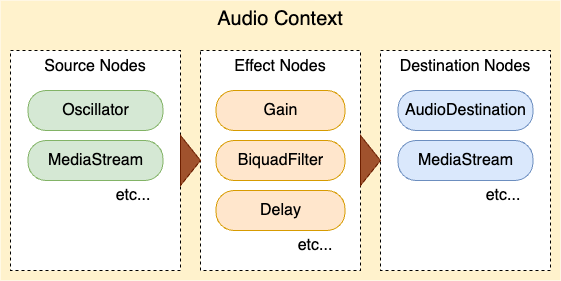

The diagram above was exported from draw.io. Its source (the exported page's mxGraphModel, read from the mxfile embedded in the PNG):
<mxGraphModel dx="681" dy="549" grid="1" gridSize="10" guides="1" tooltips="1" connect="1" arrows="1" fold="1" page="1" pageScale="1" pageWidth="827" pageHeight="1169" math="0" shadow="0">
  <root>
    <mxCell id="0" />
    <mxCell id="1" parent="0" />
    <mxCell id="3" value="Audio Context" style="rounded=0;whiteSpace=wrap;html=1;verticalAlign=top;fontSize=20;fillColor=#fff2cc;strokeColor=none;" vertex="1" parent="1">
      <mxGeometry x="80" y="270" width="560" height="280" as="geometry" />
    </mxCell>
    <mxCell id="4" value="Source Nodes" style="rounded=0;whiteSpace=wrap;html=1;fontSize=16;dashed=1;verticalAlign=top;" vertex="1" parent="1">
      <mxGeometry x="90" y="320" width="170" height="220" as="geometry" />
    </mxCell>
    <mxCell id="5" value="Effect Nodes" style="rounded=0;whiteSpace=wrap;html=1;fontSize=16;dashed=1;verticalAlign=top;" vertex="1" parent="1">
      <mxGeometry x="280" y="320" width="160" height="220" as="geometry" />
    </mxCell>
    <mxCell id="6" value="Destination Nodes" style="rounded=0;whiteSpace=wrap;html=1;fontSize=16;dashed=1;verticalAlign=top;" vertex="1" parent="1">
      <mxGeometry x="460" y="320" width="170" height="220" as="geometry" />
    </mxCell>
    <mxCell id="2" value="MediaStream" style="rounded=1;whiteSpace=wrap;html=1;arcSize=45;fontSize=16;fillColor=#d5e8d4;strokeColor=#82b366;" parent="1" vertex="1">
      <mxGeometry x="107.5" y="410" width="135" height="40" as="geometry" />
    </mxCell>
    <mxCell id="7" value="Oscillator" style="rounded=1;whiteSpace=wrap;html=1;arcSize=45;fontSize=16;fillColor=#d5e8d4;strokeColor=#82b366;" vertex="1" parent="1">
      <mxGeometry x="107.5" y="360" width="135" height="40" as="geometry" />
    </mxCell>
    <mxCell id="8" value="Gain" style="rounded=1;whiteSpace=wrap;html=1;arcSize=45;fontSize=16;fillColor=#ffe6cc;strokeColor=#d79b00;" vertex="1" parent="1">
      <mxGeometry x="295.5" y="360" width="129" height="40" as="geometry" />
    </mxCell>
    <mxCell id="9" value="BiquadFilter" style="rounded=1;whiteSpace=wrap;html=1;arcSize=45;fontSize=16;fillColor=#ffe6cc;strokeColor=#d79b00;" vertex="1" parent="1">
      <mxGeometry x="295.5" y="410" width="129" height="40" as="geometry" />
    </mxCell>
    <mxCell id="10" value="Delay" style="rounded=1;whiteSpace=wrap;html=1;arcSize=45;fontSize=16;fillColor=#ffe6cc;strokeColor=#d79b00;" vertex="1" parent="1">
      <mxGeometry x="295.5" y="460" width="129" height="40" as="geometry" />
    </mxCell>
    <mxCell id="11" value="AudioDestination" style="rounded=1;whiteSpace=wrap;html=1;arcSize=45;fontSize=16;fillColor=#dae8fc;strokeColor=#6c8ebf;" vertex="1" parent="1">
      <mxGeometry x="477.5" y="360" width="135" height="40" as="geometry" />
    </mxCell>
    <mxCell id="13" value="MediaStream" style="rounded=1;whiteSpace=wrap;html=1;arcSize=45;fontSize=16;fontStyle=0;fillColor=#dae8fc;strokeColor=#6c8ebf;" vertex="1" parent="1">
      <mxGeometry x="477.5" y="410" width="135" height="40" as="geometry" />
    </mxCell>
    <mxCell id="14" value="" style="triangle;whiteSpace=wrap;html=1;fontSize=16;fillColor=#a0522d;strokeColor=#6D1F00;fontColor=#ffffff;" vertex="1" parent="1">
      <mxGeometry x="260" y="405" width="20" height="50" as="geometry" />
    </mxCell>
    <mxCell id="15" value="" style="triangle;whiteSpace=wrap;html=1;fontSize=16;fillColor=#a0522d;strokeColor=#6D1F00;fontColor=#ffffff;" vertex="1" parent="1">
      <mxGeometry x="440" y="405" width="20" height="50" as="geometry" />
    </mxCell>
    <mxCell id="18" value="etc..." style="text;html=1;strokeColor=none;fillColor=none;align=center;verticalAlign=middle;whiteSpace=wrap;rounded=0;fontSize=16;" vertex="1" parent="1">
      <mxGeometry x="182.5" y="450" width="60" height="30" as="geometry" />
    </mxCell>
    <mxCell id="19" value="etc..." style="text;html=1;strokeColor=none;fillColor=none;align=center;verticalAlign=middle;whiteSpace=wrap;rounded=0;fontSize=16;" vertex="1" parent="1">
      <mxGeometry x="364.5" y="500" width="60" height="30" as="geometry" />
    </mxCell>
    <mxCell id="20" value="etc..." style="text;html=1;strokeColor=none;fillColor=none;align=center;verticalAlign=middle;whiteSpace=wrap;rounded=0;fontSize=16;" vertex="1" parent="1">
      <mxGeometry x="552.5" y="450" width="60" height="30" as="geometry" />
    </mxCell>
  </root>
</mxGraphModel>